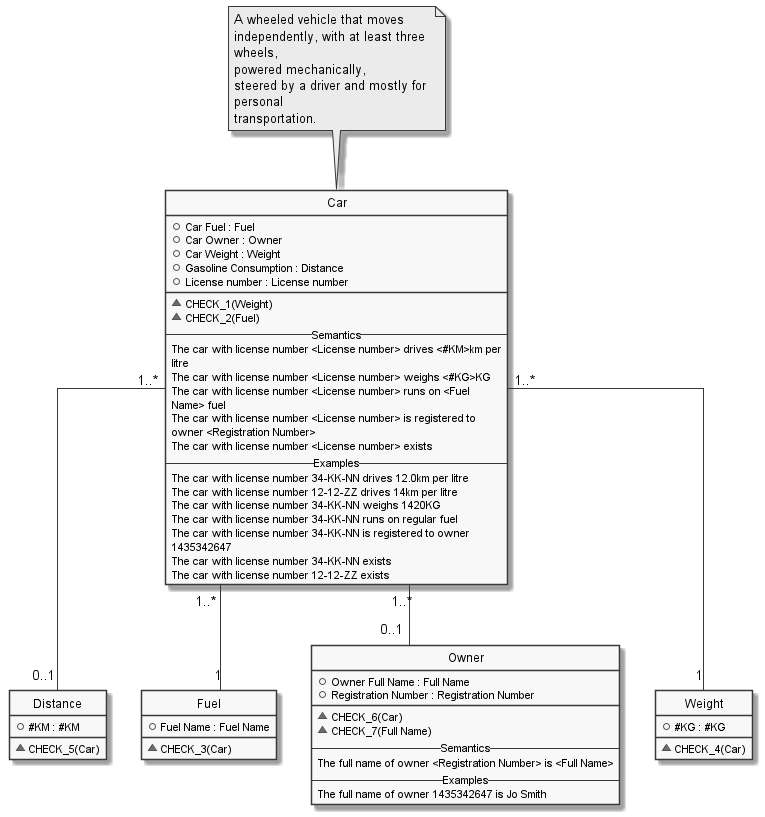

The diagram above was rendered by PlantUML. Its source (embedded in the PNG):
@startuml

hide circle
hide stereotype
hide empty members
skinparam monochrome true
skinparam linetype ortho
skinparam backgroundColor transparent
set namespaceSeparator ::

class "Car" as Car  {
  +Car Fuel : Fuel
  +Car Owner : Owner
  +Car Weight : Weight
  +Gasoline Consumption : Distance
  +License number : License number
  __
  ~CHECK_1(Weight)
  ~CHECK_2(Fuel)
-- Semantics --
The car with license number <License number> drives <#KM>km per 
litre
The car with license number <License number> weighs <#KG>KG
The car with license number <License number> runs on <Fuel 
Name> fuel
The car with license number <License number> is registered to 
owner <Registration Number>
The car with license number <License number> exists
-- Examples --
The car with license number 34-KK-NN drives 12.0km per litre
The car with license number 12-12-ZZ drives 14km per litre
The car with license number 34-KK-NN weighs 1420KG
The car with license number 34-KK-NN runs on regular fuel
The car with license number 34-KK-NN is registered to owner 
1435342647
The car with license number 34-KK-NN exists
The car with license number 12-12-ZZ exists
  }
note "A wheeled vehicle that moves \nindependently, with at least three \nwheels, \npowered mechanically, \nsteered by a driver and mostly for \npersonal \ntransportation." as Car_note
Car_note .. Car

class "Distance" as Distance  {
  +#KM : #KM
  __
  ~CHECK_5(Car)
  }

class "Fuel" as Fuel  {
  +Fuel Name : Fuel Name
  __
  ~CHECK_3(Car)
  }

class "Owner" as Owner  {
  +Owner Full Name : Full Name
  +Registration Number : Registration Number
  __
  ~CHECK_6(Car)
  ~CHECK_7(Full Name)
-- Semantics --
The full name of owner <Registration Number> is <Full Name>
-- Examples --
The full name of owner 1435342647 is Jo Smith
  }

class "Weight" as Weight  {
  +#KG : #KG
  __
  ~CHECK_4(Car)
  }

  ' Class relationships:
  Car "1..*" -- "1" Fuel
  Car "1..*" -- "0..1" Owner
  Car "1..*" -- "1" Weight
  Car "1..*" -- "0..1" Distance
@enduml